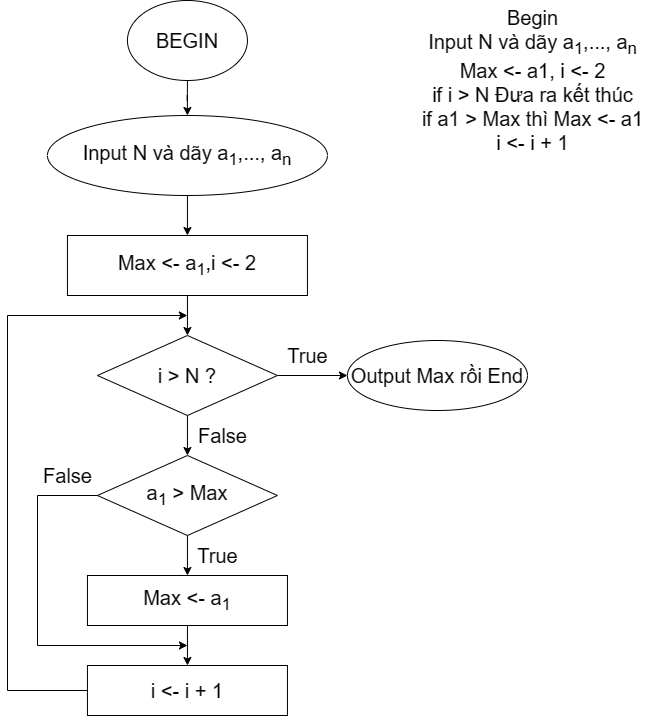

The diagram above was exported from draw.io. Its source (the exported page's mxGraphModel, read from the mxfile embedded in the PNG):
<mxGraphModel dx="1323" dy="800" grid="1" gridSize="10" guides="1" tooltips="1" connect="1" arrows="1" fold="1" page="1" pageScale="1" pageWidth="850" pageHeight="1100" math="0" shadow="0">
  <root>
    <mxCell id="0" />
    <mxCell id="1" parent="0" />
    <mxCell id="MHF3m_tgm8p_9FPWGlLH-3" style="edgeStyle=orthogonalEdgeStyle;rounded=0;orthogonalLoop=1;jettySize=auto;html=1;" parent="1" source="8uyGPdB2znP9GXYV8y2--1" target="8zTrn9ueEpcvM7fj7mPT-1" edge="1">
      <mxGeometry relative="1" as="geometry" />
    </mxCell>
    <mxCell id="8uyGPdB2znP9GXYV8y2--1" value="&lt;span style=&quot;font-size: 20px;&quot;&gt;Input N và dãy a&lt;sub&gt;1&lt;/sub&gt;,..., a&lt;sub&gt;n&lt;/sub&gt;&lt;/span&gt;" style="ellipse;whiteSpace=wrap;html=1;" parent="1" vertex="1">
      <mxGeometry x="159.94" y="195" width="280" height="80" as="geometry" />
    </mxCell>
    <mxCell id="8zTrn9ueEpcvM7fj7mPT-9" style="edgeStyle=orthogonalEdgeStyle;rounded=0;orthogonalLoop=1;jettySize=auto;html=1;entryX=0.5;entryY=0;entryDx=0;entryDy=0;fontSize=20;" parent="1" source="8zTrn9ueEpcvM7fj7mPT-1" target="8zTrn9ueEpcvM7fj7mPT-2" edge="1">
      <mxGeometry relative="1" as="geometry" />
    </mxCell>
    <mxCell id="8zTrn9ueEpcvM7fj7mPT-1" value="&lt;span style=&quot;font-size: 20px;&quot;&gt;Max &amp;lt;- a&lt;sub&gt;1&lt;/sub&gt;,i &amp;lt;- 2&lt;/span&gt;" style="rounded=0;whiteSpace=wrap;html=1;" parent="1" vertex="1">
      <mxGeometry x="179.94" y="315" width="240" height="60" as="geometry" />
    </mxCell>
    <mxCell id="8zTrn9ueEpcvM7fj7mPT-10" style="edgeStyle=orthogonalEdgeStyle;rounded=0;orthogonalLoop=1;jettySize=auto;html=1;entryX=0.5;entryY=0;entryDx=0;entryDy=0;fontSize=20;" parent="1" source="8zTrn9ueEpcvM7fj7mPT-2" target="8zTrn9ueEpcvM7fj7mPT-3" edge="1">
      <mxGeometry relative="1" as="geometry" />
    </mxCell>
    <mxCell id="8zTrn9ueEpcvM7fj7mPT-15" style="edgeStyle=orthogonalEdgeStyle;rounded=0;orthogonalLoop=1;jettySize=auto;html=1;entryX=0;entryY=0.5;entryDx=0;entryDy=0;fontSize=20;" parent="1" source="8zTrn9ueEpcvM7fj7mPT-2" edge="1">
      <mxGeometry relative="1" as="geometry">
        <mxPoint x="459.94" y="455" as="targetPoint" />
      </mxGeometry>
    </mxCell>
    <mxCell id="8zTrn9ueEpcvM7fj7mPT-2" value="&lt;span style=&quot;font-size: 20px;&quot;&gt;i &amp;gt; N ?&lt;/span&gt;" style="rhombus;whiteSpace=wrap;html=1;" parent="1" vertex="1">
      <mxGeometry x="209.94" y="415" width="180" height="80" as="geometry" />
    </mxCell>
    <mxCell id="8zTrn9ueEpcvM7fj7mPT-11" style="edgeStyle=orthogonalEdgeStyle;rounded=0;orthogonalLoop=1;jettySize=auto;html=1;entryX=0.5;entryY=0;entryDx=0;entryDy=0;fontSize=20;" parent="1" source="8zTrn9ueEpcvM7fj7mPT-3" target="8zTrn9ueEpcvM7fj7mPT-4" edge="1">
      <mxGeometry relative="1" as="geometry" />
    </mxCell>
    <mxCell id="8zTrn9ueEpcvM7fj7mPT-13" style="edgeStyle=orthogonalEdgeStyle;rounded=0;orthogonalLoop=1;jettySize=auto;html=1;fontSize=20;" parent="1" source="8zTrn9ueEpcvM7fj7mPT-3" edge="1">
      <mxGeometry relative="1" as="geometry">
        <mxPoint x="299.94" y="725" as="targetPoint" />
        <Array as="points">
          <mxPoint x="149.94" y="575" />
          <mxPoint x="149.94" y="725" />
        </Array>
      </mxGeometry>
    </mxCell>
    <mxCell id="8zTrn9ueEpcvM7fj7mPT-3" value="&lt;font style=&quot;font-size: 20px;&quot;&gt;a&lt;sub&gt;1&lt;/sub&gt; &amp;gt; Max&lt;/font&gt;" style="rhombus;whiteSpace=wrap;html=1;" parent="1" vertex="1">
      <mxGeometry x="209.94" y="535" width="180" height="80" as="geometry" />
    </mxCell>
    <mxCell id="8zTrn9ueEpcvM7fj7mPT-12" style="edgeStyle=orthogonalEdgeStyle;rounded=0;orthogonalLoop=1;jettySize=auto;html=1;entryX=0.5;entryY=0;entryDx=0;entryDy=0;fontSize=20;" parent="1" source="8zTrn9ueEpcvM7fj7mPT-4" target="8zTrn9ueEpcvM7fj7mPT-5" edge="1">
      <mxGeometry relative="1" as="geometry" />
    </mxCell>
    <mxCell id="8zTrn9ueEpcvM7fj7mPT-4" value="&lt;font style=&quot;font-size: 20px;&quot;&gt;Max &amp;lt;- a&lt;sub&gt;1&lt;/sub&gt;&lt;/font&gt;" style="rounded=0;whiteSpace=wrap;html=1;" parent="1" vertex="1">
      <mxGeometry x="199.94" y="655" width="200" height="50" as="geometry" />
    </mxCell>
    <mxCell id="8zTrn9ueEpcvM7fj7mPT-14" style="edgeStyle=orthogonalEdgeStyle;rounded=0;orthogonalLoop=1;jettySize=auto;html=1;fontSize=20;" parent="1" source="8zTrn9ueEpcvM7fj7mPT-5" edge="1">
      <mxGeometry relative="1" as="geometry">
        <mxPoint x="299.94" y="395" as="targetPoint" />
        <Array as="points">
          <mxPoint x="119.94" y="770" />
          <mxPoint x="119.94" y="395" />
          <mxPoint x="299.94" y="395" />
        </Array>
      </mxGeometry>
    </mxCell>
    <mxCell id="8zTrn9ueEpcvM7fj7mPT-5" value="&lt;font style=&quot;font-size: 20px;&quot;&gt;i &amp;lt;- i + 1&lt;/font&gt;" style="rounded=0;whiteSpace=wrap;html=1;" parent="1" vertex="1">
      <mxGeometry x="199.94" y="745" width="200" height="50" as="geometry" />
    </mxCell>
    <mxCell id="8zTrn9ueEpcvM7fj7mPT-6" value="&lt;font style=&quot;font-size: 20px;&quot;&gt;Output Max rồi End&lt;/font&gt;" style="ellipse;whiteSpace=wrap;html=1;" parent="1" vertex="1">
      <mxGeometry x="459.94" y="420" width="180.06" height="70" as="geometry" />
    </mxCell>
    <mxCell id="8zTrn9ueEpcvM7fj7mPT-16" value="True" style="text;html=1;align=center;verticalAlign=middle;resizable=0;points=[];autosize=1;strokeColor=none;fillColor=none;fontSize=20;" parent="1" vertex="1">
      <mxGeometry x="389.94" y="415" width="60" height="40" as="geometry" />
    </mxCell>
    <mxCell id="8zTrn9ueEpcvM7fj7mPT-17" value="False" style="text;html=1;align=center;verticalAlign=middle;resizable=0;points=[];autosize=1;strokeColor=none;fillColor=none;fontSize=20;" parent="1" vertex="1">
      <mxGeometry x="299.94" y="495" width="70" height="40" as="geometry" />
    </mxCell>
    <mxCell id="8zTrn9ueEpcvM7fj7mPT-18" value="False" style="text;html=1;align=center;verticalAlign=middle;resizable=0;points=[];autosize=1;strokeColor=none;fillColor=none;fontSize=20;" parent="1" vertex="1">
      <mxGeometry x="144.94" y="535" width="70" height="40" as="geometry" />
    </mxCell>
    <mxCell id="8zTrn9ueEpcvM7fj7mPT-19" value="True" style="text;html=1;align=center;verticalAlign=middle;resizable=0;points=[];autosize=1;strokeColor=none;fillColor=none;fontSize=20;" parent="1" vertex="1">
      <mxGeometry x="299.94" y="615" width="60" height="40" as="geometry" />
    </mxCell>
    <mxCell id="5cdrbeLpSuexorVvNqov-2" style="edgeStyle=orthogonalEdgeStyle;rounded=0;orthogonalLoop=1;jettySize=auto;html=1;entryX=0.5;entryY=0;entryDx=0;entryDy=0;" parent="1" source="5cdrbeLpSuexorVvNqov-1" target="8uyGPdB2znP9GXYV8y2--1" edge="1">
      <mxGeometry relative="1" as="geometry" />
    </mxCell>
    <mxCell id="5cdrbeLpSuexorVvNqov-1" value="&lt;font style=&quot;font-size: 20px;&quot;&gt;BEGIN&lt;/font&gt;" style="ellipse;whiteSpace=wrap;html=1;" parent="1" vertex="1">
      <mxGeometry x="239.94" y="80" width="120" height="80" as="geometry" />
    </mxCell>
    <mxCell id="5cdrbeLpSuexorVvNqov-4" value="Begin&lt;br&gt;Input N và dãy a&lt;sub style=&quot;border-color: var(--border-color);&quot;&gt;1&lt;/sub&gt;&lt;span style=&quot;&quot;&gt;,..., a&lt;/span&gt;&lt;sub style=&quot;border-color: var(--border-color);&quot;&gt;n&lt;br&gt;&lt;/sub&gt;Max &amp;lt;- a1, i &amp;lt;- 2&lt;br&gt;if i &amp;gt; N Đưa ra kết thúc&lt;br&gt;if a1 &amp;gt; Max thì Max &amp;lt;- a1&lt;br&gt;i &amp;lt;- i + 1" style="text;html=1;align=center;verticalAlign=middle;resizable=0;points=[];autosize=1;strokeColor=none;fillColor=none;fontSize=20;" parent="1" vertex="1">
      <mxGeometry x="520" y="80" width="250" height="160" as="geometry" />
    </mxCell>
  </root>
</mxGraphModel>